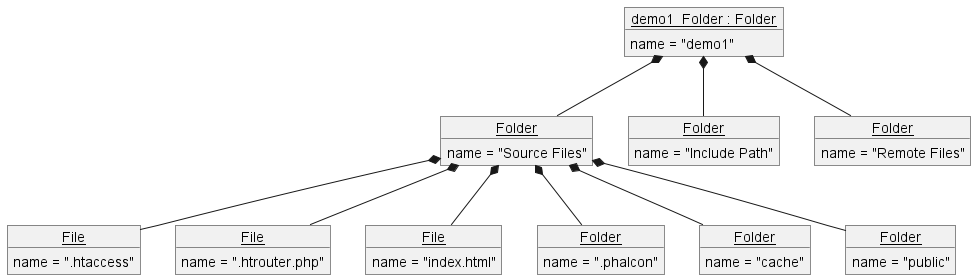

The diagram above was rendered by PlantUML. Its source (embedded in the PNG):
@startuml
'https://plantuml.com/class-diagram

object "<u>File</u>" as subFi_htaccess{
    name = ".htaccess"
}

object "<u>File</u>" as subFi_htrouter{
    name = ".htrouter.php"
}

object "<u>File</u>" as subFi_index{
    name = "index.html"
}



object "<u>Folder</u>" as phaF{
    name = ".phalcon"
}
object "<u>Folder</u>" as cchF{
    name = "cache"
}
object "<u>Folder</u>" as pubF{
    name = "public"
}



object "<u>Folder</u>" as srcF{
    name = "Source Files"
}

object "<u>Folder</u>" as incP{
    name = "Include Path"
}

object "<u>Folder</u>" as remF{
    name = "Remote Files"
}

object "<u>demo1_Folder : Folder</u>" as demF{
    name = "demo1"
}

srcF *-- subFi_htaccess
srcF *-- subFi_htrouter
srcF *-- subFi_index

srcF *-- phaF
srcF *-- cchF
srcF *-- pubF


demF *-- srcF
demF *-- incP
demF *-- remF

@enduml